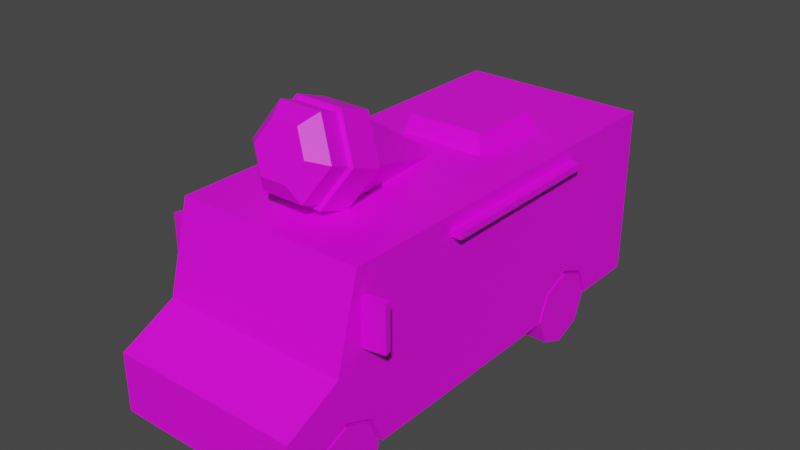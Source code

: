 # Source: Veh_IceCream_Van.blend  (saved by Blender 2.90.8; exported with 4.5.12 LTS)
import bpy
from mathutils import Matrix  # noqa: F401  (used for matrix-valued properties, if any)

bpy.ops.wm.read_factory_settings(use_empty=True)
scene = bpy.context.scene
scene.name = 'Scene'

# ---- collections
col_collection = bpy.data.collections.new('Collection'); scene.collection.children.link(col_collection)

# ---- images (referenced by path relative to the original .blend; pixels are not part of the script)
import os
ASSET_DIR = os.environ.get("B2B_ASSET_DIR", "")  # directory of the original .blend (textures are referenced by path, not embedded)
HERE = os.path.dirname(os.path.abspath(__file__))  # packed textures are extracted next to this script under _unpacked/

def load_image(name, relpath, width, height, colorspace="sRGB"):
    """Load a texture the original file referenced (path relative to the .blend, or extracted next to this script)."""
    p = next((c for c in (os.path.join(HERE, relpath), os.path.join(ASSET_DIR, relpath)) if relpath and os.path.exists(c)), "")
    if p:
        img = bpy.data.images.load(p, check_existing=True)
        img.name = name
    else:  # same state as the original file: an image datablock whose file is absent (Cycles renders it pink)
        img = bpy.data.images.new(name, width, height)
        img.source = "FILE"
        img.filepath = "//" + (relpath or name)
    img.colorspace_settings.name = colorspace
    return img
img_city_vehicles_pallete_png_005 = load_image('city_vehicles_pallete.png.005', 'city_vehicles_pallete.png', 1024, 1024, 'sRGB')

# ---- materials (node trees are filled in below, after node groups)
mat_material_007 = bpy.data.materials.new('Material.007')
mat_material_007.use_transparent_shadow = False

# ---- material node trees
mat_material_007.use_nodes = True; mat_material_007.node_tree.nodes.clear()
_N = mat_material_007.node_tree.nodes; _L = mat_material_007.node_tree.links
n0 = _N.new('ShaderNodeBsdfPrincipled'); n0.name = 'Principled BSDF'; n0.location = (10, 300)
n0.distribution = 'GGX'
n0.subsurface_method = 'BURLEY'
n0.inputs[3].default_value = 1.45
n0.inputs[27].default_value = (0.0, 0.0, 0.0, 1.0)
n0.inputs[28].default_value = 1.0
n1 = _N.new('ShaderNodeOutputMaterial'); n1.name = 'Material Output'; n1.location = (300, 300)
n2 = _N.new('ShaderNodeTexImage'); n2.name = 'Image Texture'; n2.location = (-341, 38)
n2.image = img_city_vehicles_pallete_png_005
n2.interpolation = 'Closest'
_L.new(n0.outputs[0], n1.inputs[0])
_L.new(n2.outputs[0], n0.inputs[0])
n1.is_active_output = True

# ---- world
world_world = bpy.data.worlds.new('World'); scene.world = world_world
world_world.use_nodes = True; world_world.node_tree.nodes.clear()
_N = world_world.node_tree.nodes; _L = world_world.node_tree.links
n0 = _N.new('ShaderNodeOutputWorld'); n0.name = 'World Output'; n0.location = (300, 300)
n1 = _N.new('ShaderNodeBackground'); n1.name = 'Background'; n1.location = (10, 300)
n1.inputs[0].default_value = (0.05088, 0.05088, 0.05088, 1.0)
_L.new(n1.outputs[0], n0.inputs[0])
n0.is_active_output = True
world_world.color = (0.05088, 0.05088, 0.05088)
world_world.use_sun_shadow = False
world_world.sun_shadow_jitter_overblur = 0.0

# ---- meshes
me_plane_005 = bpy.data.meshes.new('Plane.005')
me_plane_005.from_pydata([(0.2163, 0.4583, 0.4045), (0.2163, 0.6371, 0.4785), (0.2163, 0.8159, 0.4045), (0.3569, -1.422, 0.4045), (0.3569, -1.243, 0.4785), (0.3569, -1.065, 0.4045), (0.5735, -1.63, 0.5814), (0.5735, -1.63, 0.2285), (0.5735, 1.292, 1.272), (0.5735, 1.292, 0.2285), (0.5735, -1.065, 0.4045), (0.3569, -0.9918, 0.2285), (0.5735, -1.422, 0.4045), (0.5735, -1.243, 0.4785), (0.5735, -0.9918, 0.2285), (0.3569, -1.495, 0.2285), (0.5735, -1.495, 0.2285), (0.3569, -1.243, 0.2285), (0.3569, -1.295, 0.2285), (0.5735, 0.6371, 0.4785), (0.5735, 0.8159, 0.4045), (0.5735, 0.4583, 0.4045), (0.2163, 0.6371, 0.2285), (0.2163, 0.8888, 0.2285), (0.5735, 0.8888, 0.2285), (0.2163, 0.3854, 0.2285), (0.5735, 0.3854, 0.2285), (0.5472, -1.185, 1.154), (0.5472, -1.287, 0.7766), (0.3174, -1.63, 0.3171), (0.3174, -1.63, 0.4118), (0.3174, -1.63, 0.4558), (0.3174, -1.63, 0.5503), (0.3917, -1.63, 0.5511), (0.3917, -1.63, 0.3171), (0.5156, -1.63, 0.3171), (0.5156, -1.63, 0.5511), (0.4197, -1.63, 0.5205), (0.4197, -1.63, 0.4864), (0.4909, -1.63, 0.4864), (0.4909, -1.63, 0.5205), (0.4104, -1.63, 0.4212), (0.4104, -1.63, 0.3732), (0.4534, -1.63, 0.3463), (0.4977, -1.63, 0.3732), (0.4977, -1.63, 0.4212), (0.4535, -1.63, 0.4505), (0.5735, -0.9599, 0.2285), (0.5735, -0.5841, 0.2285), (0.5735, -0.5841, 1.152), (0.5735, -1.037, 1.152), (0.5735, -1.037, 0.4003), (0.5735, -0.9885, 1.104), (0.5735, -0.9885, 0.7755), (0.5735, -0.6386, 0.7755), (0.5735, -0.6386, 1.104), (0.5735, -1.151, 1.152), (0.5735, -1.252, 0.7767), (0.5735, -1.068, 0.7767), (0.5735, -1.068, 1.152), (0.3723, 1.292, 1.183), (0.3723, 1.292, 0.4128), (0.5735, 1.292, 0.2655), (0.5735, 1.292, 0.3563), (0.3464, 1.292, 0.3563), (0.3464, 1.292, 0.2655), (0.522, 1.292, 0.3563), (0.522, 1.292, 0.2655), (0.06555, -1.63, 0.3068), (0.06555, -1.63, 0.2359), (0.05735, 1.292, 0.7477), (0.05735, 1.292, 0.6866), (0.09777, 1.292, 0.6866), (0.09777, 1.292, 0.7477), (0.07586, 1.292, 0.3696), (0.07586, 1.292, 0.2817), (0.5735, -0.4702, 1.152), (0.5735, 0.6162, 1.152), (0.5735, 0.6162, 0.6056), (0.5735, -0.4702, 0.6056), (0.5735, 0.7594, 1.152), (0.5735, 0.7594, 0.7755), (0.5735, 1.101, 0.7755), (0.5735, 1.101, 1.152), (0.5735, -1.153, 1.272), (0.5735, -1.295, 0.7454), (0.02632, -1.185, 1.154), (0.02632, -1.287, 0.7766), (-0.2725, 0.1765, 1.241), (-0.2388, 0.2102, 1.387), (-0.2725, 0.7214, 1.241), (-0.2388, 0.6877, 1.387), (0.2725, 0.1765, 1.241), (0.2388, 0.2102, 1.387), (0.2725, 0.7214, 1.241), (0.2388, 0.6877, 1.387), (0.6373, -0.4702, 1.152), (0.5735, -0.4702, 1.19), (0.5735, 0.6152, 1.19), (0.6373, -0.4702, 1.19), (0.6373, 0.6152, 1.19), (0.6373, 0.6162, 1.152), (-0.2163, 0.4583, 0.4045), (-0.2163, 0.6371, 0.4785), (-0.2163, 0.8159, 0.4045), (-0.3569, -1.422, 0.4045), (-0.3569, -1.243, 0.4785), (-0.3569, -1.065, 0.4045), (-0.5735, -1.63, 0.5814), (-0.5735, -1.63, 0.2285), (-0.5735, 1.292, 1.272), (-0.5735, 1.292, 0.2285), (0.0, -1.295, 0.7454), (0.0, -1.153, 1.272), (0.0, -1.63, 0.5814), (0.0, -1.63, 0.2285), (0.0, -1.295, 0.2285), (0.0, 1.292, 1.272), (0.0, 1.292, 0.2285), (-0.5735, -1.065, 0.4045), (-0.3569, -0.9918, 0.2285), (-0.5735, -1.422, 0.4045), (-0.5735, -1.243, 0.4785), (-0.5735, -0.9918, 0.2285), (-0.3569, -1.495, 0.2285), (-0.5735, -1.495, 0.2285), (-0.3569, -1.243, 0.2285), (-0.3569, -1.295, 0.2285), (-0.5735, 0.6371, 0.4785), (-0.5735, 0.8159, 0.4045), (-0.5735, 0.4583, 0.4045), (-0.2163, 0.6371, 0.2285), (-0.2163, 0.8888, 0.2285), (-0.5735, 0.8888, 0.2285), (-0.2163, 0.3854, 0.2285), (-0.5735, 0.3854, 0.2285), (-0.5472, -1.185, 1.154), (-0.5472, -1.287, 0.7766), (0.0, -1.63, 0.4118), (0.0, -1.63, 0.3171), (-0.3174, -1.63, 0.3171), (-0.3174, -1.63, 0.4118), (0.0, -1.63, 0.5503), (0.0, -1.63, 0.4558), (-0.3174, -1.63, 0.4558), (-0.3174, -1.63, 0.5503), (-0.3917, -1.63, 0.5511), (-0.3917, -1.63, 0.3171), (-0.5156, -1.63, 0.3171), (-0.5156, -1.63, 0.5511), (-0.4197, -1.63, 0.5205), (-0.4197, -1.63, 0.4864), (-0.4909, -1.63, 0.4864), (-0.4909, -1.63, 0.5205), (-0.4104, -1.63, 0.4212), (-0.4104, -1.63, 0.3732), (-0.4534, -1.63, 0.3463), (-0.4977, -1.63, 0.3732), (-0.4977, -1.63, 0.4212), (-0.4535, -1.63, 0.4505), (-0.5735, -0.9599, 0.2285), (-0.5735, -0.5841, 0.2285), (-0.5735, -0.5841, 1.152), (-0.5735, -1.037, 1.152), (-0.5735, -1.037, 0.4003), (-0.5735, -0.9885, 1.104), (-0.5735, -0.9885, 0.7755), (-0.5735, -0.6386, 0.7755), (-0.5735, -0.6386, 1.104), (-0.5735, -1.151, 1.152), (-0.5735, -1.252, 0.7767), (-0.5735, -1.068, 0.7767), (-0.5735, -1.068, 1.152), (0.0, 1.292, 0.4128), (0.0, 1.292, 1.183), (-0.3723, 1.292, 1.183), (-0.3723, 1.292, 0.4128), (-0.5735, 1.292, 0.2655), (-0.5735, 1.292, 0.3563), (-0.3464, 1.292, 0.3563), (-0.3464, 1.292, 0.2655), (-0.522, 1.292, 0.3563), (-0.522, 1.292, 0.2655), (0.0, -1.63, 0.3068), (0.0, -1.63, 0.2359), (-0.06555, -1.63, 0.3068), (-0.06555, -1.63, 0.2359), (-0.05735, 1.292, 0.7477), (-0.05735, 1.292, 0.6866), (-0.09777, 1.292, 0.6866), (-0.09777, 1.292, 0.7477), (0.0, 1.292, 0.2817), (0.0, 1.292, 0.3696), (-0.07586, 1.292, 0.3696), (-0.07586, 1.292, 0.2817), (-0.5735, -0.4702, 1.152), (-0.5735, 0.6162, 1.152), (-0.5735, 0.6162, 0.6056), (-0.5735, -0.4702, 0.6056), (-0.5735, 0.7594, 1.152), (-0.5735, 0.7594, 0.7755), (-0.5735, 1.101, 0.7755), (-0.5735, 1.101, 1.152), (-0.5735, -1.153, 1.272), (-0.5735, -1.295, 0.7454), (-0.02632, -1.185, 1.154), (-0.02632, -1.287, 0.7766), (0.0, -0.019, 1.276), (-0.1296, -0.7768, 1.777), (-0.03034, -0.001752, 1.325), (-0.1257, -0.5916, 1.705), (-0.06068, -0.019, 1.276), (-0.2514, -0.6631, 1.499), (-0.03034, -0.03625, 1.226), (-0.1257, -0.7345, 1.294), (0.03034, -0.03625, 1.226), (0.1257, -0.7345, 1.294), (0.06068, -0.019, 1.276), (0.2514, -0.6631, 1.499), (0.03034, -0.001752, 1.325), (0.1257, -0.5916, 1.705), (-0.1452, -0.5806, 1.737), (-0.2903, -0.6631, 1.499), (-0.1452, -0.7456, 1.262), (0.1452, -0.7456, 1.262), (0.2903, -0.6631, 1.499), (0.1452, -0.5806, 1.737), (-0.2592, -0.8504, 1.565), (-0.1296, -0.9241, 1.352), (0.1296, -0.9241, 1.352), (0.2592, -0.8504, 1.565), (0.1296, -0.7768, 1.777), (-0.2903, -0.8504, 1.565), (-0.1452, -0.7679, 1.802), (-0.1452, -0.933, 1.327), (0.1452, -0.933, 1.327), (0.2903, -0.8504, 1.565), (0.1452, -0.7679, 1.802), (0.0, -1.042, 1.631), (-0.1296, -0.8891, 1.816), (-0.08125, -0.9957, 1.764), (-0.1625, -1.042, 1.631), (-0.2592, -0.9628, 1.604), (-0.08125, -1.088, 1.498), (-0.1296, -1.036, 1.392), (0.08125, -1.088, 1.498), (0.1296, -1.036, 1.392), (0.1625, -1.042, 1.631), (0.2592, -0.9628, 1.604), (0.08125, -0.9957, 1.764), (0.1296, -0.8891, 1.816), (-0.6373, -0.4702, 1.152), (-0.5735, -0.4702, 1.19), (-0.5735, 0.6152, 1.19), (-0.6373, -0.4702, 1.19), (-0.6373, 0.6152, 1.19), (-0.6373, 0.6162, 1.152), (-0.5886, -1.144, 0.8529), (-0.5886, -1.144, 1.122), (-0.5821, -1.103, 0.8529), (-0.5821, -1.103, 1.122), (-0.7131, -1.124, 0.8529), (-0.7131, -1.124, 1.122), (-0.7066, -1.084, 0.8529), (-0.7066, -1.084, 1.122), (0.5886, -1.144, 0.8529), (0.5886, -1.144, 1.122), (0.5821, -1.103, 0.8529), (0.5821, -1.103, 1.122), (0.7131, -1.124, 0.8529), (0.7131, -1.124, 1.122), (0.7066, -1.084, 0.8529), (0.7066, -1.084, 1.122), (0.5735, -1.037, 0.5814), (0.5735, -0.6192, 0.5814), (0.5735, 1.292, 0.5814), (0.5735, -1.014, 0.5814), (0.5735, -0.5841, 0.5814), (-0.5735, -1.037, 0.5814), (-0.5735, -0.6192, 0.5814), (-0.5735, -1.014, 0.5814), (-0.5735, -0.5841, 0.5814), (-0.5735, 1.292, 0.5814), (0.3723, 1.292, 0.5814), (-0.3723, 1.292, 0.5814), (0.0, 1.292, 0.5814)], [], [(0, 1, 19, 21), (1, 2, 20, 19), (2, 23, 24, 20), (3, 4, 13, 12), (4, 5, 10, 13), (5, 11, 14, 10), (13, 10, 14, 47, 51, 273, 6, 7, 16, 12), (11, 17, 18, 116, 118, 9, 24, 23, 22, 25, 26, 48, 47, 14), (84, 8, 117, 113), (6, 85, 112, 114), (61, 66, 64, 65, 67, 62, 9, 118, 191, 75, 74, 192, 173), (17, 4, 3), (15, 3, 12, 16), (17, 5, 4), (11, 5, 17), (18, 15, 16, 7, 115, 116), (17, 3, 15, 18), (22, 0, 25), (22, 1, 0), (22, 2, 1), (25, 0, 21, 26), (23, 2, 22), (86, 87, 28, 27), (139, 29, 30, 138), (143, 31, 32, 142), (34, 33, 32, 31, 143, 138, 30, 29), (32, 33, 36, 6, 114, 142), (33, 37, 40, 36), (34, 29, 139, 183, 68, 69, 184, 115, 7, 6, 36, 35), (36, 40, 39, 38, 33, 34, 41, 46, 45, 35), (38, 39, 40, 37), (38, 37, 33), (35, 45, 44, 43, 42, 34), (42, 43, 44, 45, 46, 41), (42, 41, 34), (51, 276, 273), (48, 277, 274), (50, 53, 52), (50, 52, 55, 49), (52, 53, 54, 55), (47, 48, 274, 276, 51), (85, 57, 56), (56, 57, 58, 59), (56, 59, 50, 49, 76, 97, 98, 77, 8, 84, 85), (62, 67, 66, 63), (66, 67, 65, 64), (117, 8, 60, 174), (8, 275, 283, 60), (184, 69, 68, 183), (60, 73, 70, 174), (192, 74, 75, 191), (173, 285, 283, 61), (73, 60, 72), (73, 72, 71, 70), (78, 81, 80, 77), (8, 83, 82, 81, 78, 79, 76, 49, 277, 275), (79, 78, 77, 76), (77, 80, 83, 8), (80, 81, 82, 83), (27, 28, 85, 84), (86, 27, 84, 113), (28, 87, 112, 85), (87, 86, 113, 112), (88, 89, 91, 90), (90, 91, 95, 94), (94, 95, 93, 92), (92, 93, 89, 88), (95, 91, 89, 93), (101, 100, 99, 96), (97, 76, 96, 99), (76, 77, 101, 96), (98, 97, 99, 100), (77, 98, 100, 101), (102, 130, 128, 103), (103, 128, 129, 104), (104, 129, 133, 132), (105, 121, 122, 106), (106, 122, 119, 107), (107, 119, 123, 120), (122, 121, 125, 109, 108, 278, 164, 160, 123, 119), (120, 123, 160, 161, 135, 134, 131, 132, 133, 111, 118, 116, 127, 126), (203, 113, 117, 110), (108, 114, 112, 204), (176, 173, 192, 193, 194, 191, 118, 111, 177, 182, 180, 179, 181), (126, 105, 106), (124, 125, 121, 105), (126, 106, 107), (120, 126, 107), (127, 116, 115, 109, 125, 124), (126, 127, 124, 105), (131, 134, 102), (131, 102, 103), (131, 103, 104), (134, 135, 130, 102), (132, 131, 104), (205, 136, 137, 206), (139, 138, 141, 140), (143, 142, 145, 144), (147, 140, 141, 138, 143, 144, 145, 146), (145, 142, 114, 108, 149, 146), (146, 149, 153, 150), (147, 148, 149, 108, 109, 115, 184, 186, 185, 183, 139, 140), (149, 148, 158, 159, 154, 147, 146, 151, 152, 153), (151, 150, 153, 152), (151, 146, 150), (148, 147, 155, 156, 157, 158), (155, 154, 159, 158, 157, 156), (155, 147, 154), (164, 278, 280), (161, 279, 281), (163, 165, 166), (163, 162, 168, 165), (165, 168, 167, 166), (160, 164, 280, 279, 161), (204, 169, 170), (169, 172, 171, 170), (169, 204, 203, 110, 196, 253, 252, 195, 162, 163, 172), (177, 178, 181, 182), (181, 179, 180, 182), (117, 174, 175, 110), (110, 175, 284, 282), (184, 183, 185, 186), (175, 174, 187, 190), (192, 191, 194, 193), (173, 176, 284, 285), (190, 189, 175), (190, 187, 188, 189), (197, 196, 199, 200), (110, 282, 281, 162, 195, 198, 197, 200, 201, 202), (198, 195, 196, 197), (196, 110, 202, 199), (199, 202, 201, 200), (136, 203, 204, 137), (205, 113, 203, 136), (137, 204, 112, 206), (206, 112, 113, 205), (207, 211, 209), (210, 221, 226, 220), (209, 211, 212, 210), (207, 213, 211), (214, 223, 222, 212), (211, 213, 214, 212), (207, 215, 213), (220, 226, 225, 218), (213, 215, 216, 214), (207, 217, 215), (218, 225, 224, 216), (215, 217, 218, 216), (207, 219, 217), (216, 224, 223, 214), (217, 219, 220, 218), (207, 209, 219), (212, 222, 221, 210), (219, 209, 210, 220), (226, 237, 236, 225), (221, 233, 237, 226), (222, 232, 233, 221), (223, 234, 232, 222), (224, 235, 234, 223), (225, 236, 235, 224), (238, 241, 243), (238, 245, 247), (238, 240, 241), (238, 249, 240), (238, 243, 245), (238, 247, 249), (208, 233, 232, 227), (227, 232, 234, 228), (228, 234, 235, 229), (229, 235, 236, 230), (230, 236, 237, 231), (231, 237, 233, 208), (228, 244, 242, 227), (229, 246, 244, 228), (230, 248, 246, 229), (231, 250, 248, 230), (208, 239, 250, 231), (242, 241, 240, 239), (244, 243, 241, 242), (246, 245, 243, 244), (248, 247, 245, 246), (250, 249, 247, 248), (239, 240, 249, 250), (227, 242, 239, 208), (256, 251, 254, 255), (252, 254, 251, 195), (195, 251, 256, 196), (253, 255, 254, 252), (196, 256, 255, 253), (257, 259, 260, 258), (259, 263, 264, 260), (263, 261, 262, 264), (261, 257, 258, 262), (259, 257, 261, 263), (264, 262, 258, 260), (265, 266, 268, 267), (267, 268, 272, 271), (271, 272, 270, 269), (269, 270, 266, 265), (267, 271, 269, 265), (272, 268, 266, 270), (275, 277, 48, 26, 21, 19, 20, 24, 9, 62, 63), (274, 277, 49, 55, 54), (6, 273, 50, 59, 58, 57, 85), (276, 274, 54, 53), (273, 276, 53, 50), (279, 280, 166, 167), (280, 278, 163, 166), (281, 282, 178, 177, 111, 133, 129, 128, 130, 135, 161), (281, 279, 167, 168, 162), (278, 108, 204, 170, 171, 172, 163), (282, 284, 176, 181, 178), (283, 285, 174, 70, 71, 72, 60), (285, 284, 175, 189, 188, 187, 174), (283, 275, 63, 66, 61)])
_uv = me_plane_005.uv_layers.new(name='UVMap')
_uv.uv.foreach_set('vector', [0.223, 0.01366, 0.223, 0.01312, 0.2241, 0.01312, 0.2241, 0.01366, 0.223, 0.01312, 0.223, 0.01257, 0.2241, 0.01257, 0.2241, 0.01312, 0.2102, 0.02448, 0.2097, 0.02448, 0.2097, 0.02339, 0.2102, 0.02339, 0.2191, 0.02074, 0.2191, 0.02128, 0.2184, 0.02128, 0.2184, 0.02074, 0.2191, 0.02128, 0.2191, 0.02183, 0.2184, 0.02183, 0.2184, 0.02128, 0.2109, 0.02428, 0.2114, 0.02428, 0.2114, 0.02494, 0.2109, 0.02494, 0.2207, 0.7237, 0.2212, 0.7249, 0.2224, 0.7254, 0.2224, 0.7256, 0.2213, 0.7251, 0.2201, 0.7251, 0.2201, 0.7211, 0.2224, 0.7211, 0.2224, 0.722, 0.2212, 0.7225, 0.2222, 0.05385, 0.2222, 0.05652, 0.2222, 0.05707, 0.2184, 0.05707, 0.2184, 0.02963, 0.2244, 0.02963, 0.2244, 0.03391, 0.2207, 0.03391, 0.2207, 0.03658, 0.2207, 0.03925, 0.2244, 0.03925, 0.2244, 0.04953, 0.2244, 0.05352, 0.2244, 0.05385, 0.9235, 0.3349, 0.9235, 0.3436, 0.9214, 0.3436, 0.9214, 0.3349, 0.9181, 0.3494, 0.917, 0.3494, 0.917, 0.3474, 0.9181, 0.3474, 0.209, 0.7471, 0.2086, 0.7481, 0.2086, 0.7469, 0.208, 0.7469, 0.208, 0.7481, 0.208, 0.7484, 0.2078, 0.7484, 0.2078, 0.7446, 0.2081, 0.7446, 0.2081, 0.7451, 0.2087, 0.7451, 0.2087, 0.7446, 0.209, 0.7446, 0.213, 0.02287, 0.2122, 0.02287, 0.2125, 0.02233, 0.2102, 0.02418, 0.2107, 0.02418, 0.2107, 0.02484, 0.2102, 0.02484, 0.213, 0.02287, 0.2125, 0.02342, 0.2122, 0.02287, 0.213, 0.02364, 0.2125, 0.02342, 0.213, 0.02287, 0.2222, 0.05707, 0.2222, 0.05919, 0.2244, 0.05919, 0.2244, 0.06062, 0.2184, 0.06062, 0.2184, 0.05707, 0.213, 0.02287, 0.2125, 0.02233, 0.213, 0.0221, 0.213, 0.02271, 0.2237, 0.01443, 0.2232, 0.01388, 0.2237, 0.01366, 0.2237, 0.01443, 0.223, 0.01443, 0.2232, 0.01388, 0.2237, 0.01443, 0.2232, 0.01497, 0.223, 0.01443, 0.223, 0.02435, 0.2224, 0.02435, 0.2224, 0.02326, 0.223, 0.02326, 0.2237, 0.0152, 0.2232, 0.01497, 0.2237, 0.01443, 0.1264, 0.04917, 0.1232, 0.04917, 0.1232, 0.04468, 0.1264, 0.04468, 0.1144, 0.03482, 0.1144, 0.04013, 0.1128, 0.04013, 0.1128, 0.03482, 0.1121, 0.03482, 0.1121, 0.04013, 0.1105, 0.04013, 0.1105, 0.03482, 0.2242, 0.7472, 0.2226, 0.7472, 0.2226, 0.7467, 0.2233, 0.7467, 0.2233, 0.7446, 0.2235, 0.7446, 0.2235, 0.7467, 0.2242, 0.7467, 0.2226, 0.7467, 0.2226, 0.7472, 0.2226, 0.748, 0.2224, 0.7484, 0.2224, 0.7446, 0.2226, 0.7446, 0.2143, 0.745, 0.2156, 0.7462, 0.2156, 0.7491, 0.2143, 0.7501, 0.2242, 0.7472, 0.2242, 0.7467, 0.2242, 0.7446, 0.2242, 0.7446, 0.2242, 0.745, 0.2247, 0.745, 0.2247, 0.7446, 0.2248, 0.7446, 0.2248, 0.7484, 0.2224, 0.7484, 0.2226, 0.748, 0.2242, 0.748, 0.2143, 0.7501, 0.2156, 0.7491, 0.217, 0.7491, 0.217, 0.7462, 0.2143, 0.745, 0.2239, 0.745, 0.2196, 0.7458, 0.2184, 0.7476, 0.2196, 0.7494, 0.2239, 0.7501, 0.8887, 0.5952, 0.8887, 0.5973, 0.8877, 0.5973, 0.8877, 0.5952, 0.217, 0.7462, 0.2156, 0.7462, 0.2143, 0.745, 0.2239, 0.7501, 0.2196, 0.7494, 0.2216, 0.7494, 0.2227, 0.7475, 0.2216, 0.7458, 0.2239, 0.745, 0.9765, 0.5068, 0.9776, 0.5086, 0.9765, 0.5104, 0.9746, 0.5104, 0.9734, 0.5086, 0.9746, 0.5068, 0.2216, 0.7458, 0.2196, 0.7458, 0.2239, 0.745, 0.2216, 0.7151, 0.209, 0.7167, 0.209, 0.7151, 0.2224, 0.7281, 0.2201, 0.7281, 0.2201, 0.7279, 0.9124, 0.3371, 0.9138, 0.3372, 0.9126, 0.3372, 0.9124, 0.3371, 0.9126, 0.3372, 0.9126, 0.3385, 0.9124, 0.3387, 0.1064, 0.02891, 0.1092, 0.02891, 0.1092, 0.03192, 0.1064, 0.03192, 0.2224, 0.7256, 0.2224, 0.7281, 0.2201, 0.7279, 0.2201, 0.7252, 0.2213, 0.7251, 0.9139, 0.3361, 0.9138, 0.3363, 0.9124, 0.3366, 0.106, 0.02751, 0.1092, 0.02664, 0.1092, 0.02822, 0.106, 0.02822, 0.9124, 0.3366, 0.9124, 0.3369, 0.9124, 0.3371, 0.9124, 0.3387, 0.9124, 0.3391, 0.9123, 0.3391, 0.9123, 0.3429, 0.9124, 0.3429, 0.912, 0.3453, 0.912, 0.3366, 0.9139, 0.3361, 0.9109, 0.5877, 0.9109, 0.5864, 0.9131, 0.5864, 0.9131, 0.5877, 0.8828, 0.5898, 0.8798, 0.5898, 0.8798, 0.5841, 0.8828, 0.5841, 0.9116, 0.3474, 0.9116, 0.3494, 0.9113, 0.3487, 0.9113, 0.3474, 0.9116, 0.3494, 0.9092, 0.3494, 0.9092, 0.3487, 0.9113, 0.3487, 0.5258, 0.04638, 0.5258, 0.04668, 0.5255, 0.04668, 0.5255, 0.04638, 0.8914, 0.1313, 0.8811, 0.1248, 0.8811, 0.1238, 0.8914, 0.1224, 0.5147, 0.04637, 0.5147, 0.04673, 0.5143, 0.04673, 0.5143, 0.04637, 0.2127, 0.7192, 0.2167, 0.7192, 0.2167, 0.7281, 0.2127, 0.7281, 0.8811, 0.1248, 0.8914, 0.1313, 0.8796, 0.1248, 0.7813, 0.1287, 0.776, 0.1287, 0.776, 0.1251, 0.7813, 0.1251, 0.9144, 0.3429, 0.9138, 0.3434, 0.9124, 0.3434, 0.9124, 0.3429, 0.912, 0.3453, 0.9124, 0.3446, 0.9138, 0.3446, 0.9138, 0.3434, 0.9144, 0.3429, 0.9144, 0.3391, 0.9124, 0.3391, 0.9124, 0.3387, 0.9145, 0.3387, 0.9145, 0.3453, 0.1107, 0.03337, 0.1107, 0.04274, 0.106, 0.04274, 0.106, 0.03337, 0.9124, 0.3429, 0.9124, 0.3434, 0.9124, 0.3446, 0.912, 0.3453, 0.106, 0.04397, 0.1092, 0.04397, 0.1092, 0.04692, 0.106, 0.04692, 0.9209, 0.3437, 0.9195, 0.3437, 0.9194, 0.3436, 0.9213, 0.3436, 0.9209, 0.3456, 0.9209, 0.3437, 0.9213, 0.3436, 0.9213, 0.3457, 0.9195, 0.3437, 0.9195, 0.3456, 0.9194, 0.3457, 0.9194, 0.3436, 0.9195, 0.3456, 0.9209, 0.3456, 0.9213, 0.3457, 0.9194, 0.3457, 0.8792, 0.1249, 0.8797, 0.125, 0.8797, 0.1267, 0.8792, 0.1268, 0.8889, 0.1224, 0.8884, 0.1223, 0.8884, 0.1206, 0.8889, 0.1205, 0.8888, 0.1123, 0.8883, 0.1122, 0.8883, 0.1105, 0.8888, 0.1104, 0.8792, 0.1206, 0.8797, 0.1207, 0.8797, 0.1224, 0.8792, 0.1225, 0.8853, 0.1226, 0.8853, 0.121, 0.887, 0.121, 0.887, 0.1226, 0.9118, 0.3492, 0.9116, 0.3492, 0.9116, 0.3453, 0.9118, 0.3453, 0.9214, 0.3474, 0.9216, 0.3474, 0.9216, 0.3476, 0.9214, 0.3476, 0.9193, 0.3453, 0.9193, 0.3492, 0.919, 0.3492, 0.919, 0.3453, 0.9252, 0.3433, 0.9252, 0.3472, 0.925, 0.3472, 0.925, 0.3433, 0.9217, 0.3474, 0.9218, 0.3474, 0.9218, 0.3476, 0.9217, 0.3476, 0.223, 0.01148, 0.2241, 0.01148, 0.2241, 0.01202, 0.223, 0.01202, 0.223, 0.01202, 0.2241, 0.01202, 0.2241, 0.01257, 0.223, 0.01257, 0.2237, 0.02326, 0.2237, 0.02435, 0.2232, 0.02435, 0.2232, 0.02326, 0.2212, 0.02326, 0.2218, 0.02326, 0.2218, 0.0238, 0.2212, 0.0238, 0.2212, 0.0238, 0.2218, 0.0238, 0.2218, 0.02435, 0.2212, 0.02435, 0.2243, 0.0164, 0.2243, 0.01706, 0.2237, 0.01706, 0.2237, 0.0164, 0.2241, 0.7237, 0.2236, 0.7225, 0.2224, 0.722, 0.2224, 0.7211, 0.2248, 0.7211, 0.2248, 0.7251, 0.2236, 0.7251, 0.2224, 0.7256, 0.2224, 0.7254, 0.2236, 0.7249, 0.2146, 0.05385, 0.2123, 0.05385, 0.2123, 0.05352, 0.2123, 0.04953, 0.2123, 0.03925, 0.2161, 0.03925, 0.2161, 0.03658, 0.2161, 0.03391, 0.2123, 0.03391, 0.2123, 0.02963, 0.2184, 0.02963, 0.2184, 0.05707, 0.2146, 0.05707, 0.2146, 0.05652, 0.9194, 0.3349, 0.9214, 0.3349, 0.9214, 0.3436, 0.9194, 0.3436, 0.9181, 0.3453, 0.9181, 0.3474, 0.917, 0.3474, 0.917, 0.3453, 0.209, 0.7421, 0.209, 0.7446, 0.2087, 0.7446, 0.2087, 0.744, 0.2081, 0.744, 0.2081, 0.7446, 0.2078, 0.7446, 0.2078, 0.7407, 0.208, 0.7407, 0.208, 0.7411, 0.208, 0.7422, 0.2086, 0.7422, 0.2086, 0.7411, 0.2237, 0.01596, 0.2232, 0.01651, 0.223, 0.01596, 0.2241, 0.01366, 0.2241, 0.013, 0.2246, 0.013, 0.2246, 0.01366, 0.2237, 0.01596, 0.223, 0.01596, 0.2232, 0.01542, 0.2237, 0.0152, 0.2237, 0.01596, 0.2232, 0.01542, 0.2146, 0.05707, 0.2184, 0.05707, 0.2184, 0.06062, 0.2123, 0.06062, 0.2123, 0.05919, 0.2146, 0.05919, 0.2237, 0.01596, 0.2237, 0.01612, 0.2237, 0.01673, 0.2232, 0.01651, 0.2245, 0.02117, 0.2245, 0.02193, 0.2239, 0.02171, 0.2245, 0.02117, 0.2239, 0.02171, 0.2237, 0.02117, 0.2245, 0.02117, 0.2237, 0.02117, 0.2239, 0.02062, 0.2224, 0.02326, 0.2224, 0.02435, 0.2218, 0.02435, 0.2218, 0.02326, 0.2245, 0.0204, 0.2245, 0.02117, 0.2239, 0.02062, 0.1264, 0.04962, 0.1264, 0.05411, 0.1232, 0.05411, 0.1232, 0.04962, 0.1144, 0.03482, 0.1128, 0.03482, 0.1128, 0.02952, 0.1144, 0.02952, 0.1121, 0.03482, 0.1105, 0.03482, 0.1105, 0.02952, 0.1121, 0.02952, 0.2242, 0.7419, 0.2242, 0.7424, 0.2235, 0.7424, 0.2235, 0.7446, 0.2233, 0.7446, 0.2233, 0.7424, 0.2226, 0.7424, 0.2226, 0.7419, 0.2226, 0.7424, 0.2226, 0.7446, 0.2224, 0.7446, 0.2224, 0.7407, 0.2226, 0.7411, 0.2226, 0.7419, 0.2143, 0.7128, 0.2143, 0.7077, 0.2156, 0.7088, 0.2156, 0.7117, 0.2242, 0.7419, 0.2242, 0.7411, 0.2226, 0.7411, 0.2224, 0.7407, 0.2248, 0.7407, 0.2248, 0.7446, 0.2247, 0.7446, 0.2247, 0.7441, 0.2242, 0.7441, 0.2242, 0.7446, 0.2242, 0.7446, 0.2242, 0.7424, 0.2143, 0.7077, 0.2239, 0.7077, 0.2196, 0.7085, 0.2184, 0.7103, 0.2196, 0.7121, 0.2239, 0.7128, 0.2143, 0.7128, 0.217, 0.7117, 0.217, 0.7088, 0.2156, 0.7088, 0.8887, 0.5698, 0.8877, 0.5698, 0.8877, 0.5677, 0.8887, 0.5677, 0.217, 0.7117, 0.2143, 0.7128, 0.2156, 0.7117, 0.2239, 0.7077, 0.2239, 0.7128, 0.2216, 0.7121, 0.2227, 0.7103, 0.2216, 0.7085, 0.2196, 0.7085, 0.9765, 0.4736, 0.9746, 0.4736, 0.9734, 0.4719, 0.9746, 0.4701, 0.9765, 0.4701, 0.9776, 0.4719, 0.2216, 0.7121, 0.2239, 0.7128, 0.2196, 0.7121, 0.2236, 0.7251, 0.2248, 0.7251, 0.2248, 0.7252, 0.2224, 0.7281, 0.2248, 0.7279, 0.2248, 0.7281, 0.919, 0.3371, 0.9188, 0.3372, 0.9176, 0.3372, 0.919, 0.3371, 0.919, 0.3387, 0.9188, 0.3385, 0.9188, 0.3372, 0.1214, 0.02891, 0.1214, 0.03192, 0.1186, 0.03192, 0.1186, 0.02891, 0.2224, 0.7256, 0.2236, 0.7251, 0.2248, 0.7252, 0.2248, 0.7279, 0.2224, 0.7281, 0.9175, 0.3361, 0.919, 0.3366, 0.9176, 0.3363, 0.1218, 0.02751, 0.1218, 0.02822, 0.1186, 0.02822, 0.1186, 0.02664, 0.919, 0.3366, 0.9175, 0.3361, 0.9194, 0.3366, 0.9194, 0.3453, 0.919, 0.3429, 0.9191, 0.3429, 0.9191, 0.3391, 0.919, 0.3391, 0.919, 0.3387, 0.919, 0.3371, 0.919, 0.3369, 0.9109, 0.5598, 0.9131, 0.5598, 0.9131, 0.561, 0.9109, 0.561, 0.8828, 0.5557, 0.8828, 0.5614, 0.8798, 0.5614, 0.8798, 0.5557, 0.9116, 0.3474, 0.9113, 0.3474, 0.9113, 0.346, 0.9116, 0.3453, 0.9116, 0.3453, 0.9113, 0.346, 0.9092, 0.346, 0.9092, 0.3453, 0.5258, 0.04638, 0.5255, 0.04638, 0.5255, 0.04607, 0.5258, 0.04607, 0.8914, 0.1135, 0.8914, 0.1224, 0.8811, 0.121, 0.8811, 0.1201, 0.5147, 0.04637, 0.5143, 0.04637, 0.5143, 0.04602, 0.5147, 0.04602, 0.2127, 0.7192, 0.2127, 0.7103, 0.2167, 0.7103, 0.2167, 0.7192, 0.8811, 0.1201, 0.8796, 0.1201, 0.8914, 0.1135, 0.7813, 0.1115, 0.7813, 0.1151, 0.776, 0.1151, 0.776, 0.1115, 0.917, 0.3429, 0.919, 0.3429, 0.919, 0.3434, 0.9176, 0.3434, 0.9194, 0.3453, 0.917, 0.3453, 0.917, 0.3387, 0.919, 0.3387, 0.919, 0.3391, 0.917, 0.3391, 0.917, 0.3429, 0.9176, 0.3434, 0.9176, 0.3446, 0.919, 0.3446, 0.1172, 0.03337, 0.1218, 0.03337, 0.1218, 0.04274, 0.1172, 0.04274, 0.919, 0.3429, 0.9194, 0.3453, 0.919, 0.3446, 0.919, 0.3434, 0.1218, 0.04397, 0.1218, 0.04692, 0.1186, 0.04692, 0.1186, 0.04397, 0.9209, 0.3476, 0.9213, 0.3477, 0.9194, 0.3477, 0.9195, 0.3476, 0.9209, 0.3458, 0.9213, 0.3457, 0.9213, 0.3477, 0.9209, 0.3476, 0.9195, 0.3476, 0.9194, 0.3477, 0.9194, 0.3457, 0.9195, 0.3458, 0.9195, 0.3458, 0.9194, 0.3457, 0.9213, 0.3457, 0.9209, 0.3458, 0.8191, 0.4115, 0.8191, 0.4117, 0.819, 0.4116, 0.8164, 0.4129, 0.8163, 0.413, 0.8163, 0.4121, 0.8164, 0.4122, 0.8172, 0.4117, 0.8171, 0.4117, 0.8171, 0.4097, 0.8177, 0.4097, 0.8191, 0.4115, 0.8193, 0.4116, 0.8191, 0.4117, 0.8176, 0.4129, 0.8177, 0.413, 0.817, 0.4134, 0.817, 0.4133, 0.8171, 0.4117, 0.8169, 0.4117, 0.8164, 0.4097, 0.8171, 0.4097, 0.4106, 0.7033, 0.4207, 0.6973, 0.4207, 0.7094, 0.8164, 0.4122, 0.8163, 0.4121, 0.817, 0.4117, 0.817, 0.4118, 0.8219, 0.4118, 0.8218, 0.4118, 0.8215, 0.4097, 0.8222, 0.4097, 0.8191, 0.4115, 0.8191, 0.4113, 0.8193, 0.4114, 0.817, 0.4118, 0.817, 0.4117, 0.8177, 0.4121, 0.8176, 0.4122, 0.8185, 0.4117, 0.8183, 0.4117, 0.8183, 0.4097, 0.819, 0.4097, 0.8191, 0.4115, 0.819, 0.4114, 0.8191, 0.4113, 0.8176, 0.4122, 0.8177, 0.4121, 0.8177, 0.413, 0.8176, 0.4129, 0.8183, 0.4117, 0.8182, 0.4117, 0.8177, 0.4097, 0.8183, 0.4097, 0.8191, 0.4115, 0.819, 0.4116, 0.819, 0.4114, 0.817, 0.4133, 0.817, 0.4134, 0.8163, 0.413, 0.8164, 0.4129, 0.8262, 0.4011, 0.8263, 0.4011, 0.8266, 0.4029, 0.8259, 0.4029, 0.8272, 0.4144, 0.8266, 0.4144, 0.8266, 0.4137, 0.8272, 0.4137, 0.8148, 0.4143, 0.8153, 0.4143, 0.8153, 0.4151, 0.8148, 0.4151, 0.8225, 0.4138, 0.8219, 0.4138, 0.8219, 0.4131, 0.8225, 0.4131, 0.8225, 0.4145, 0.8219, 0.4145, 0.8219, 0.4138, 0.8225, 0.4138, 0.8142, 0.4143, 0.8148, 0.4143, 0.8148, 0.4151, 0.8142, 0.4151, 0.8272, 0.4137, 0.8266, 0.4137, 0.8266, 0.4129, 0.8272, 0.4129, 0.1569, 0.955, 0.1573, 0.9555, 0.1567, 0.9556, 0.1569, 0.955, 0.1563, 0.9551, 0.1565, 0.9545, 0.1569, 0.955, 0.1575, 0.9549, 0.1573, 0.9555, 0.1569, 0.955, 0.1571, 0.9544, 0.1575, 0.9549, 0.1569, 0.955, 0.1567, 0.9556, 0.1563, 0.9551, 0.1569, 0.955, 0.1565, 0.9545, 0.1571, 0.9544, 0.8242, 0.4088, 0.8241, 0.4087, 0.8248, 0.4083, 0.8248, 0.4084, 0.8248, 0.4084, 0.8248, 0.4083, 0.8255, 0.4087, 0.8254, 0.4088, 0.8254, 0.4088, 0.8255, 0.4087, 0.8255, 0.4096, 0.8254, 0.4095, 0.8254, 0.4095, 0.8255, 0.4096, 0.8248, 0.41, 0.8248, 0.4099, 0.8248, 0.4099, 0.8248, 0.41, 0.8241, 0.4096, 0.8242, 0.4095, 0.8242, 0.4095, 0.8241, 0.4096, 0.8241, 0.4087, 0.8242, 0.4088, 0.1599, 0.9471, 0.1595, 0.9471, 0.1595, 0.9463, 0.1599, 0.9463, 0.1558, 0.9574, 0.1554, 0.9574, 0.1554, 0.9564, 0.1558, 0.9564, 0.1599, 0.948, 0.1595, 0.948, 0.1595, 0.9471, 0.1599, 0.9471, 0.1599, 0.9489, 0.1595, 0.9489, 0.1595, 0.948, 0.1599, 0.948, 0.1419, 0.9578, 0.1424, 0.9578, 0.1424, 0.9588, 0.1419, 0.9588, 0.1595, 0.9463, 0.1592, 0.9463, 0.1592, 0.9457, 0.1595, 0.9454, 0.1565, 0.956, 0.1567, 0.9556, 0.1573, 0.9555, 0.1575, 0.9558, 0.1559, 0.9552, 0.1563, 0.9551, 0.1567, 0.9556, 0.1565, 0.956, 0.1562, 0.9543, 0.1565, 0.9545, 0.1563, 0.9551, 0.1559, 0.9552, 0.1595, 0.9489, 0.1592, 0.9486, 0.1592, 0.948, 0.1595, 0.948, 0.1424, 0.9578, 0.1428, 0.958, 0.1428, 0.9586, 0.1424, 0.9588, 0.1599, 0.9463, 0.1595, 0.9463, 0.1595, 0.9454, 0.1599, 0.9454, 0.9194, 0.3453, 0.9194, 0.3492, 0.9193, 0.3492, 0.9193, 0.3453, 0.9213, 0.3476, 0.9213, 0.3474, 0.9214, 0.3474, 0.9214, 0.3476, 0.9249, 0.3349, 0.9251, 0.3349, 0.9251, 0.3388, 0.9249, 0.3388, 0.9251, 0.3349, 0.9253, 0.3349, 0.9253, 0.3388, 0.9251, 0.3388, 0.9216, 0.3476, 0.9216, 0.3474, 0.9217, 0.3474, 0.9217, 0.3476, 0.1418, 0.0537, 0.1416, 0.0537, 0.1416, 0.05514, 0.1418, 0.05514, 0.9401, 0.5093, 0.9395, 0.5093, 0.9395, 0.5108, 0.9401, 0.5108, 0.1474, 0.05735, 0.1472, 0.05735, 0.1472, 0.05879, 0.1474, 0.05879, 0.1616, 0.05061, 0.1622, 0.05062, 0.1622, 0.04919, 0.1616, 0.04918, 0.1416, 0.05725, 0.1418, 0.05725, 0.1418, 0.05657, 0.1416, 0.05657, 0.1587, 0.05341, 0.1585, 0.05341, 0.1585, 0.05408, 0.1587, 0.05408, 0.1474, 0.05879, 0.1474, 0.06022, 0.1472, 0.06022, 0.1472, 0.05879, 0.9587, 0.4847, 0.9587, 0.4862, 0.958, 0.4862, 0.958, 0.4848, 0.1418, 0.05514, 0.1418, 0.05657, 0.1416, 0.05657, 0.1416, 0.05514, 0.1607, 0.05259, 0.1607, 0.05116, 0.1614, 0.05117, 0.1614, 0.0526, 0.1587, 0.05651, 0.1587, 0.05718, 0.1584, 0.05718, 0.1584, 0.05651, 0.1474, 0.05662, 0.1474, 0.05729, 0.1471, 0.05729, 0.1471, 0.05662, 0.2201, 0.7407, 0.2201, 0.7281, 0.2224, 0.7281, 0.2224, 0.7346, 0.2212, 0.7351, 0.2207, 0.7363, 0.2212, 0.7375, 0.2224, 0.738, 0.2224, 0.7407, 0.2222, 0.7407, 0.2216, 0.7407, 0.9145, 0.3385, 0.9145, 0.3387, 0.9124, 0.3387, 0.9126, 0.3385, 0.9138, 0.3385, 0.9145, 0.3349, 0.9145, 0.3371, 0.9124, 0.3371, 0.9124, 0.3369, 0.9138, 0.3369, 0.9138, 0.3363, 0.9139, 0.3361, 0.9145, 0.3371, 0.9145, 0.3385, 0.9138, 0.3385, 0.9138, 0.3372, 0.9145, 0.3371, 0.9145, 0.3371, 0.9138, 0.3372, 0.9124, 0.3371, 0.917, 0.3385, 0.917, 0.3371, 0.9176, 0.3372, 0.9176, 0.3385, 0.917, 0.3371, 0.917, 0.3371, 0.919, 0.3371, 0.9176, 0.3372, 0.2248, 0.7281, 0.2248, 0.7407, 0.2233, 0.7407, 0.2227, 0.7407, 0.2224, 0.7407, 0.2224, 0.738, 0.2236, 0.7375, 0.2241, 0.7363, 0.2236, 0.7351, 0.2224, 0.7346, 0.2224, 0.7281, 0.917, 0.3387, 0.917, 0.3385, 0.9176, 0.3385, 0.9188, 0.3385, 0.919, 0.3387, 0.917, 0.3371, 0.917, 0.3349, 0.9175, 0.3361, 0.9176, 0.3363, 0.9176, 0.3369, 0.919, 0.3369, 0.919, 0.3371, 0.2101, 0.7407, 0.2101, 0.7421, 0.209, 0.7421, 0.2086, 0.7411, 0.2086, 0.7407, 0.8771, 0.1313, 0.8771, 0.1224, 0.8914, 0.1224, 0.8811, 0.1238, 0.8796, 0.1238, 0.8796, 0.1248, 0.8914, 0.1313, 0.8771, 0.1224, 0.8771, 0.1135, 0.8914, 0.1135, 0.8796, 0.1201, 0.8796, 0.121, 0.8811, 0.121, 0.8914, 0.1224, 0.2101, 0.7471, 0.2101, 0.7484, 0.2086, 0.7484, 0.2086, 0.7481, 0.209, 0.7471])
me_plane_005.materials.append(mat_material_007)
me_plane_005.use_remesh_fix_poles = True
me_plane_005.use_remesh_preserve_attributes = False
me_plane_005.use_mirror_vertex_groups = False
me_plane_005.update()
me_plane_028 = bpy.data.meshes.new('Plane.028')
me_plane_028.from_pydata([(0.4098, -1.243, 0.2285), (0.5735, -1.243, 0.2285), (0.4098, -1.016, 0.2285), (0.5735, -1.016, 0.2285), (0.4098, -1.082, 0.06735), (0.5735, -1.082, 0.06735), (0.4098, -1.243, 0.0005925), (0.5735, -1.243, 0.0005925), (0.4098, -1.405, 0.06735), (0.5735, -1.405, 0.06735), (0.4098, -1.471, 0.2285), (0.5735, -1.471, 0.2285), (0.4098, -1.405, 0.3897), (0.5735, -1.405, 0.3897), (0.4098, -1.243, 0.4564), (0.5735, -1.243, 0.4564), (0.4098, -1.082, 0.3897), (0.5735, -1.082, 0.3897), (0.5735, -1.147, 0.1316), (0.5735, -1.106, 0.2285), (0.5735, -1.243, 0.09152), (0.5735, -1.34, 0.1316), (0.5735, -1.38, 0.2285), (0.5735, -1.34, 0.3254), (0.5735, -1.243, 0.3655), (0.5735, -1.147, 0.3254)], [], [(0, 2, 4), (1, 18, 19), (2, 3, 5, 4), (0, 4, 6), (1, 20, 18), (4, 5, 7, 6), (0, 6, 8), (1, 21, 20), (6, 7, 9, 8), (0, 8, 10), (1, 22, 21), (8, 9, 11, 10), (0, 10, 12), (1, 23, 22), (10, 11, 13, 12), (0, 12, 14), (1, 24, 23), (12, 13, 15, 14), (0, 14, 16), (1, 25, 24), (14, 15, 17, 16), (0, 16, 2), (1, 19, 25), (16, 17, 3, 2), (19, 18, 5, 3), (18, 20, 7, 5), (20, 21, 9, 7), (21, 22, 11, 9), (22, 23, 13, 11), (23, 24, 15, 13), (24, 25, 17, 15), (25, 19, 3, 17)])
_uv = me_plane_028.uv_layers.new(name='UVMap')
_uv.uv.foreach_set('vector', [0.121, 0.05802, 0.1212, 0.05752, 0.1215, 0.05781, 0.2411, 0.04933, 0.2408, 0.0492, 0.241, 0.04903, 0.1156, 0.06058, 0.1152, 0.06058, 0.1152, 0.06018, 0.1156, 0.06018, 0.121, 0.05802, 0.1215, 0.05781, 0.1215, 0.05823, 0.2411, 0.04933, 0.2408, 0.04946, 0.2408, 0.0492, 0.1146, 0.05988, 0.115, 0.05988, 0.115, 0.06026, 0.1146, 0.06026, 0.121, 0.05802, 0.1215, 0.05823, 0.1212, 0.05853, 0.2411, 0.04933, 0.241, 0.04964, 0.2408, 0.04946, 0.1146, 0.06026, 0.115, 0.06026, 0.115, 0.06066, 0.1146, 0.06066, 0.121, 0.05802, 0.1212, 0.05853, 0.1208, 0.05853, 0.2411, 0.04933, 0.2412, 0.04964, 0.241, 0.04964, 0.1181, 0.06066, 0.1177, 0.06066, 0.1177, 0.06028, 0.1181, 0.06028, 0.121, 0.05802, 0.1208, 0.05853, 0.1205, 0.05823, 0.2411, 0.04933, 0.2414, 0.04946, 0.2412, 0.04964, 0.1181, 0.06028, 0.1177, 0.06028, 0.1177, 0.05988, 0.1181, 0.05988, 0.121, 0.05802, 0.1205, 0.05823, 0.1205, 0.05781, 0.2411, 0.04933, 0.2414, 0.0492, 0.2414, 0.04946, 0.1157, 0.05968, 0.1161, 0.05968, 0.1161, 0.06007, 0.1157, 0.06007, 0.121, 0.05802, 0.1205, 0.05781, 0.1208, 0.05752, 0.2411, 0.04933, 0.2412, 0.04903, 0.2414, 0.0492, 0.1157, 0.06007, 0.1161, 0.06007, 0.1161, 0.06046, 0.1157, 0.06046, 0.121, 0.05802, 0.1208, 0.05752, 0.1212, 0.05752, 0.2411, 0.04933, 0.241, 0.04903, 0.2412, 0.04903, 0.1156, 0.06095, 0.1152, 0.06095, 0.1152, 0.06058, 0.1156, 0.06058, 0.1118, 0.05887, 0.1116, 0.05905, 0.1114, 0.05896, 0.1117, 0.05867, 0.1116, 0.05905, 0.1116, 0.0593, 0.1114, 0.05938, 0.1114, 0.05896, 0.1116, 0.0593, 0.1118, 0.05948, 0.1117, 0.05968, 0.1114, 0.05938, 0.1118, 0.05948, 0.1121, 0.05948, 0.1121, 0.05968, 0.1117, 0.05968, 0.1121, 0.05948, 0.1122, 0.0593, 0.1124, 0.05938, 0.1121, 0.05968, 0.1122, 0.0593, 0.1122, 0.05905, 0.1124, 0.05896, 0.1124, 0.05938, 0.1122, 0.05905, 0.1121, 0.05887, 0.1121, 0.05867, 0.1124, 0.05896, 0.1121, 0.05887, 0.1118, 0.05887, 0.1117, 0.05867, 0.1121, 0.05867])
me_plane_028.materials.append(mat_material_007)
me_plane_028.use_remesh_fix_poles = True
me_plane_028.use_remesh_preserve_attributes = False
me_plane_028.use_mirror_vertex_groups = False
me_plane_028.update()
me_plane_027 = bpy.data.meshes.new('Plane.027')
me_plane_027.from_pydata([(-0.4098, -1.243, 0.2285), (-0.5735, -1.243, 0.2285), (-0.4098, -1.016, 0.2285), (-0.5735, -1.016, 0.2285), (-0.4098, -1.082, 0.06735), (-0.5735, -1.082, 0.06735), (-0.4098, -1.243, 0.0005925), (-0.5735, -1.243, 0.0005925), (-0.4098, -1.405, 0.06735), (-0.5735, -1.405, 0.06735), (-0.4098, -1.471, 0.2285), (-0.5735, -1.471, 0.2285), (-0.4098, -1.405, 0.3897), (-0.5735, -1.405, 0.3897), (-0.4098, -1.243, 0.4564), (-0.5735, -1.243, 0.4564), (-0.4098, -1.082, 0.3897), (-0.5735, -1.082, 0.3897), (-0.5735, -1.147, 0.1316), (-0.5735, -1.106, 0.2285), (-0.5735, -1.243, 0.09152), (-0.5735, -1.34, 0.1316), (-0.5735, -1.38, 0.2285), (-0.5735, -1.34, 0.3254), (-0.5735, -1.243, 0.3655), (-0.5735, -1.147, 0.3254)], [], [(0, 4, 2), (1, 19, 18), (2, 4, 5, 3), (0, 6, 4), (1, 18, 20), (4, 6, 7, 5), (0, 8, 6), (1, 20, 21), (6, 8, 9, 7), (0, 10, 8), (1, 21, 22), (8, 10, 11, 9), (0, 12, 10), (1, 22, 23), (10, 12, 13, 11), (0, 14, 12), (1, 23, 24), (12, 14, 15, 13), (0, 16, 14), (1, 24, 25), (14, 16, 17, 15), (0, 2, 16), (1, 25, 19), (16, 2, 3, 17), (19, 3, 5, 18), (18, 5, 7, 20), (20, 7, 9, 21), (21, 9, 11, 22), (22, 11, 13, 23), (23, 13, 15, 24), (24, 15, 17, 25), (25, 17, 3, 19)])
_uv = me_plane_027.uv_layers.new(name='UVMap')
_uv.uv.foreach_set('vector', [0.1147, 0.05937, 0.1142, 0.05958, 0.1145, 0.05988, 0.2464, 0.04933, 0.2461, 0.04946, 0.2463, 0.04964, 0.1219, 0.06016, 0.1219, 0.06056, 0.1223, 0.06056, 0.1223, 0.06016, 0.1147, 0.05937, 0.1142, 0.05916, 0.1142, 0.05958, 0.2464, 0.04933, 0.2463, 0.04964, 0.2465, 0.04964, 0.1219, 0.06056, 0.1219, 0.06017, 0.1215, 0.06017, 0.1215, 0.06056, 0.1147, 0.05937, 0.1145, 0.05886, 0.1142, 0.05916, 0.2464, 0.04933, 0.2465, 0.04964, 0.2467, 0.04946, 0.1219, 0.06017, 0.1219, 0.05978, 0.1215, 0.05978, 0.1215, 0.06017, 0.1147, 0.05937, 0.1149, 0.05886, 0.1145, 0.05886, 0.2464, 0.04933, 0.2467, 0.04946, 0.2467, 0.04921, 0.1224, 0.05276, 0.1224, 0.05239, 0.122, 0.05239, 0.122, 0.05276, 0.1147, 0.05937, 0.1152, 0.05916, 0.1149, 0.05886, 0.2464, 0.04933, 0.2467, 0.04921, 0.2465, 0.04903, 0.1224, 0.05239, 0.1224, 0.05199, 0.122, 0.05199, 0.122, 0.05239, 0.1147, 0.05937, 0.1152, 0.05958, 0.1152, 0.05916, 0.2464, 0.04933, 0.2465, 0.04903, 0.2463, 0.04903, 0.1182, 0.05985, 0.1182, 0.06023, 0.1186, 0.06023, 0.1186, 0.05985, 0.1147, 0.05937, 0.1149, 0.05988, 0.1152, 0.05958, 0.2464, 0.04933, 0.2463, 0.04903, 0.2461, 0.04921, 0.1182, 0.06023, 0.1182, 0.06063, 0.1186, 0.06063, 0.1186, 0.06023, 0.1147, 0.05937, 0.1145, 0.05988, 0.1149, 0.05988, 0.2464, 0.04933, 0.2461, 0.04921, 0.2461, 0.04946, 0.1219, 0.05978, 0.1219, 0.06016, 0.1223, 0.06016, 0.1223, 0.05978, 0.1169, 0.0593, 0.1167, 0.05939, 0.117, 0.05968, 0.1171, 0.05948, 0.1171, 0.05948, 0.117, 0.05968, 0.1174, 0.05968, 0.1173, 0.05948, 0.1173, 0.05948, 0.1174, 0.05968, 0.1177, 0.05939, 0.1175, 0.0593, 0.1175, 0.0593, 0.1177, 0.05939, 0.1177, 0.05897, 0.1175, 0.05905, 0.1175, 0.05905, 0.1177, 0.05897, 0.1174, 0.05867, 0.1173, 0.05887, 0.1173, 0.05887, 0.1174, 0.05867, 0.117, 0.05867, 0.1171, 0.05887, 0.1171, 0.05887, 0.117, 0.05867, 0.1167, 0.05897, 0.1169, 0.05905, 0.1169, 0.05905, 0.1167, 0.05897, 0.1167, 0.05939, 0.1169, 0.0593])
me_plane_027.materials.append(mat_material_007)
me_plane_027.use_remesh_fix_poles = True
me_plane_027.use_remesh_preserve_attributes = False
me_plane_027.use_mirror_vertex_groups = False
me_plane_027.update()
me_plane_026 = bpy.data.meshes.new('Plane.026')
me_plane_026.from_pydata([(0.2332, 0.6371, 0.2285), (0.3969, 0.6371, 0.2285), (0.2332, 0.865, 0.2285), (0.3969, 0.865, 0.2285), (0.2332, 0.7983, 0.06735), (0.3969, 0.7983, 0.06735), (0.2332, 0.6371, 0.0005925), (0.3969, 0.6371, 0.0005925), (0.2332, 0.4759, 0.06735), (0.3969, 0.4759, 0.06735), (0.2332, 0.4092, 0.2285), (0.3969, 0.4092, 0.2285), (0.2332, 0.4759, 0.3897), (0.3969, 0.4759, 0.3897), (0.2332, 0.6371, 0.4564), (0.3969, 0.6371, 0.4564), (0.2332, 0.7983, 0.3897), (0.3969, 0.7983, 0.3897), (0.4098, 0.6371, 0.2285), (0.5735, 0.6371, 0.2285), (0.4098, 0.865, 0.2285), (0.5735, 0.865, 0.2285), (0.4098, 0.7983, 0.06735), (0.5735, 0.7983, 0.06735), (0.4098, 0.6371, 0.0005925), (0.5735, 0.6371, 0.0005925), (0.4098, 0.4759, 0.06735), (0.5735, 0.4759, 0.06735), (0.4098, 0.4092, 0.2285), (0.5735, 0.4092, 0.2285), (0.4098, 0.4759, 0.3897), (0.5735, 0.4759, 0.3897), (0.4098, 0.6371, 0.4564), (0.5735, 0.6371, 0.4564), (0.4098, 0.7983, 0.3897), (0.5735, 0.7983, 0.3897), (0.5735, 0.734, 0.1316), (0.5735, 0.7741, 0.2285), (0.5735, 0.6371, 0.09152), (0.5735, 0.5402, 0.1316), (0.5735, 0.5001, 0.2285), (0.5735, 0.5402, 0.3254), (0.5735, 0.6371, 0.3655), (0.5735, 0.734, 0.3254)], [], [(0, 2, 4), (1, 5, 3), (2, 3, 5, 4), (0, 4, 6), (1, 7, 5), (4, 5, 7, 6), (0, 6, 8), (1, 9, 7), (6, 7, 9, 8), (0, 8, 10), (1, 11, 9), (8, 9, 11, 10), (0, 10, 12), (1, 13, 11), (10, 11, 13, 12), (0, 12, 14), (1, 15, 13), (12, 13, 15, 14), (0, 14, 16), (1, 17, 15), (14, 15, 17, 16), (0, 16, 2), (1, 3, 17), (16, 17, 3, 2), (18, 20, 22), (19, 36, 37), (20, 21, 23, 22), (18, 22, 24), (19, 38, 36), (22, 23, 25, 24), (18, 24, 26), (19, 39, 38), (24, 25, 27, 26), (18, 26, 28), (19, 40, 39), (26, 27, 29, 28), (18, 28, 30), (19, 41, 40), (28, 29, 31, 30), (18, 30, 32), (19, 42, 41), (30, 31, 33, 32), (18, 32, 34), (19, 43, 42), (32, 33, 35, 34), (18, 34, 20), (19, 37, 43), (34, 35, 21, 20), (37, 36, 23, 21), (36, 38, 25, 23), (38, 39, 27, 25), (39, 40, 29, 27), (40, 41, 31, 29), (41, 42, 33, 31), (42, 43, 35, 33), (43, 37, 21, 35)])
_uv = me_plane_026.uv_layers.new(name='UVMap')
_uv.uv.foreach_set('vector', [0.1211, 0.05525, 0.1209, 0.05576, 0.1206, 0.05547, 0.12, 0.05907, 0.1205, 0.05928, 0.1202, 0.05958, 0.1225, 0.05495, 0.1221, 0.05495, 0.1221, 0.05454, 0.1225, 0.05454, 0.1211, 0.05525, 0.1206, 0.05547, 0.1206, 0.05504, 0.12, 0.05907, 0.1205, 0.05886, 0.1205, 0.05928, 0.119, 0.06063, 0.1186, 0.06063, 0.1186, 0.06024, 0.119, 0.06024, 0.1211, 0.05525, 0.1206, 0.05504, 0.1209, 0.05475, 0.12, 0.05907, 0.1202, 0.05857, 0.1205, 0.05886, 0.119, 0.06024, 0.1186, 0.06024, 0.1186, 0.05985, 0.119, 0.05985, 0.1211, 0.05525, 0.1209, 0.05475, 0.1214, 0.05475, 0.12, 0.05907, 0.1198, 0.05857, 0.1202, 0.05857, 0.1134, 0.06074, 0.113, 0.06074, 0.113, 0.06037, 0.1134, 0.06037, 0.1211, 0.05525, 0.1214, 0.05475, 0.1216, 0.05504, 0.12, 0.05907, 0.1195, 0.05886, 0.1198, 0.05857, 0.1134, 0.06037, 0.113, 0.06037, 0.113, 0.05997, 0.1134, 0.05997, 0.1211, 0.05525, 0.1216, 0.05504, 0.1216, 0.05547, 0.12, 0.05907, 0.1195, 0.05928, 0.1195, 0.05886, 0.1169, 0.06046, 0.1165, 0.06046, 0.1165, 0.06007, 0.1169, 0.06007, 0.1211, 0.05525, 0.1216, 0.05547, 0.1214, 0.05576, 0.12, 0.05907, 0.1198, 0.05958, 0.1195, 0.05928, 0.1169, 0.06007, 0.1165, 0.06007, 0.1165, 0.05968, 0.1169, 0.05968, 0.1211, 0.05525, 0.1214, 0.05576, 0.1209, 0.05576, 0.12, 0.05907, 0.1202, 0.05958, 0.1198, 0.05958, 0.1225, 0.05532, 0.1221, 0.05532, 0.1221, 0.05495, 0.1225, 0.05495, 0.1211, 0.05666, 0.1216, 0.05687, 0.1213, 0.05717, 0.2454, 0.04933, 0.2455, 0.04903, 0.2457, 0.04921, 0.1225, 0.0565, 0.1221, 0.0565, 0.1221, 0.05609, 0.1225, 0.05609, 0.1211, 0.05666, 0.1213, 0.05717, 0.1209, 0.05717, 0.2454, 0.04933, 0.2452, 0.04903, 0.2455, 0.04903, 0.1128, 0.06066, 0.1124, 0.06066, 0.1124, 0.06027, 0.1128, 0.06027, 0.1211, 0.05666, 0.1209, 0.05717, 0.1206, 0.05687, 0.2454, 0.04933, 0.2451, 0.04921, 0.2452, 0.04903, 0.1128, 0.06027, 0.1124, 0.06027, 0.1124, 0.05988, 0.1128, 0.05988, 0.1211, 0.05666, 0.1206, 0.05687, 0.1206, 0.05645, 0.2454, 0.04933, 0.2451, 0.04946, 0.2451, 0.04921, 0.1224, 0.05934, 0.122, 0.05934, 0.122, 0.05897, 0.1224, 0.05897, 0.1211, 0.05666, 0.1206, 0.05645, 0.1209, 0.05615, 0.2454, 0.04933, 0.2452, 0.04964, 0.2451, 0.04946, 0.1224, 0.05897, 0.122, 0.05897, 0.122, 0.05857, 0.1224, 0.05857, 0.1211, 0.05666, 0.1209, 0.05615, 0.1213, 0.05615, 0.2454, 0.04933, 0.2455, 0.04964, 0.2452, 0.04964, 0.1165, 0.06046, 0.1161, 0.06046, 0.1161, 0.06007, 0.1165, 0.06007, 0.1211, 0.05666, 0.1213, 0.05615, 0.1216, 0.05645, 0.2454, 0.04933, 0.2457, 0.04946, 0.2455, 0.04964, 0.1165, 0.06007, 0.1161, 0.06007, 0.1161, 0.05968, 0.1165, 0.05968, 0.1211, 0.05666, 0.1216, 0.05645, 0.1216, 0.05687, 0.2454, 0.04933, 0.2457, 0.04921, 0.2457, 0.04946, 0.1225, 0.05687, 0.1221, 0.05687, 0.1221, 0.0565, 0.1225, 0.0565, 0.1165, 0.05905, 0.1163, 0.05887, 0.1164, 0.05867, 0.1167, 0.05897, 0.1163, 0.05887, 0.1161, 0.05887, 0.116, 0.05867, 0.1164, 0.05867, 0.1161, 0.05887, 0.1159, 0.05905, 0.1157, 0.05897, 0.116, 0.05867, 0.1159, 0.05905, 0.1159, 0.0593, 0.1157, 0.05939, 0.1157, 0.05897, 0.1159, 0.0593, 0.1161, 0.05948, 0.116, 0.05968, 0.1157, 0.05939, 0.1161, 0.05948, 0.1163, 0.05948, 0.1164, 0.05968, 0.116, 0.05968, 0.1163, 0.05948, 0.1165, 0.0593, 0.1167, 0.05939, 0.1164, 0.05968, 0.1165, 0.0593, 0.1165, 0.05905, 0.1167, 0.05897, 0.1167, 0.05939])
me_plane_026.materials.append(mat_material_007)
me_plane_026.use_remesh_fix_poles = True
me_plane_026.use_remesh_preserve_attributes = False
me_plane_026.use_mirror_vertex_groups = False
me_plane_026.update()
me_plane_025 = bpy.data.meshes.new('Plane.025')
me_plane_025.from_pydata([(-0.2332, 0.6371, 0.2285), (-0.3969, 0.6371, 0.2285), (-0.2332, 0.865, 0.2285), (-0.3969, 0.865, 0.2285), (-0.2332, 0.7983, 0.06735), (-0.3969, 0.7983, 0.06735), (-0.2332, 0.6371, 0.0005925), (-0.3969, 0.6371, 0.0005925), (-0.2332, 0.4759, 0.06735), (-0.3969, 0.4759, 0.06735), (-0.2332, 0.4092, 0.2285), (-0.3969, 0.4092, 0.2285), (-0.2332, 0.4759, 0.3897), (-0.3969, 0.4759, 0.3897), (-0.2332, 0.6371, 0.4564), (-0.3969, 0.6371, 0.4564), (-0.2332, 0.7983, 0.3897), (-0.3969, 0.7983, 0.3897), (-0.4098, 0.6371, 0.2285), (-0.5735, 0.6371, 0.2285), (-0.4098, 0.865, 0.2285), (-0.5735, 0.865, 0.2285), (-0.4098, 0.7983, 0.06735), (-0.5735, 0.7983, 0.06735), (-0.4098, 0.6371, 0.0005925), (-0.5735, 0.6371, 0.0005925), (-0.4098, 0.4759, 0.06735), (-0.5735, 0.4759, 0.06735), (-0.4098, 0.4092, 0.2285), (-0.5735, 0.4092, 0.2285), (-0.4098, 0.4759, 0.3897), (-0.5735, 0.4759, 0.3897), (-0.4098, 0.6371, 0.4564), (-0.5735, 0.6371, 0.4564), (-0.4098, 0.7983, 0.3897), (-0.5735, 0.7983, 0.3897), (-0.5735, 0.734, 0.1316), (-0.5735, 0.7741, 0.2285), (-0.5735, 0.6371, 0.09152), (-0.5735, 0.5402, 0.1316), (-0.5735, 0.5001, 0.2285), (-0.5735, 0.5402, 0.3254), (-0.5735, 0.6371, 0.3655), (-0.5735, 0.734, 0.3254)], [], [(0, 4, 2), (1, 3, 5), (2, 4, 5, 3), (0, 6, 4), (1, 5, 7), (4, 6, 7, 5), (0, 8, 6), (1, 7, 9), (6, 8, 9, 7), (0, 10, 8), (1, 9, 11), (8, 10, 11, 9), (0, 12, 10), (1, 11, 13), (10, 12, 13, 11), (0, 14, 12), (1, 13, 15), (12, 14, 15, 13), (0, 16, 14), (1, 15, 17), (14, 16, 17, 15), (0, 2, 16), (1, 17, 3), (16, 2, 3, 17), (18, 22, 20), (19, 37, 36), (20, 22, 23, 21), (18, 24, 22), (19, 36, 38), (22, 24, 25, 23), (18, 26, 24), (19, 38, 39), (24, 26, 27, 25), (18, 28, 26), (19, 39, 40), (26, 28, 29, 27), (18, 30, 28), (19, 40, 41), (28, 30, 31, 29), (18, 32, 30), (19, 41, 42), (30, 32, 33, 31), (18, 34, 32), (19, 42, 43), (32, 34, 35, 33), (18, 20, 34), (19, 43, 37), (34, 20, 21, 35), (37, 21, 23, 36), (36, 23, 25, 38), (38, 25, 27, 39), (39, 27, 29, 40), (40, 29, 31, 41), (41, 31, 33, 42), (42, 33, 35, 43), (43, 35, 21, 37)])
_uv = me_plane_025.uv_layers.new(name='UVMap')
_uv.uv.foreach_set('vector', [0.1135, 0.05946, 0.114, 0.05925, 0.1138, 0.05895, 0.1109, 0.05917, 0.1107, 0.05867, 0.1104, 0.05896, 0.1134, 0.06034, 0.1134, 0.06074, 0.1138, 0.06074, 0.1138, 0.06034, 0.1135, 0.05946, 0.114, 0.05967, 0.114, 0.05925, 0.1109, 0.05917, 0.1104, 0.05896, 0.1104, 0.05938, 0.1172, 0.06046, 0.1172, 0.06007, 0.1169, 0.06007, 0.1169, 0.06046, 0.1135, 0.05946, 0.1138, 0.05997, 0.114, 0.05967, 0.1109, 0.05917, 0.1104, 0.05938, 0.1107, 0.05968, 0.1172, 0.06007, 0.1172, 0.05968, 0.1169, 0.05968, 0.1169, 0.06007, 0.1135, 0.05946, 0.1133, 0.05997, 0.1138, 0.05997, 0.1109, 0.05917, 0.1107, 0.05968, 0.1111, 0.05968, 0.1225, 0.05609, 0.1225, 0.05572, 0.1221, 0.05572, 0.1221, 0.05609, 0.1135, 0.05946, 0.113, 0.05967, 0.1133, 0.05997, 0.1109, 0.05917, 0.1111, 0.05968, 0.1114, 0.05938, 0.1225, 0.05572, 0.1225, 0.05532, 0.1221, 0.05532, 0.1221, 0.05572, 0.1135, 0.05946, 0.113, 0.05925, 0.113, 0.05967, 0.1109, 0.05917, 0.1114, 0.05938, 0.1114, 0.05896, 0.1142, 0.05988, 0.1142, 0.06026, 0.1146, 0.06026, 0.1146, 0.05988, 0.1135, 0.05946, 0.1133, 0.05895, 0.113, 0.05925, 0.1109, 0.05917, 0.1114, 0.05896, 0.1111, 0.05867, 0.1142, 0.06026, 0.1142, 0.06066, 0.1146, 0.06066, 0.1146, 0.06026, 0.1135, 0.05946, 0.1138, 0.05895, 0.1133, 0.05895, 0.1109, 0.05917, 0.1111, 0.05867, 0.1107, 0.05867, 0.1134, 0.05997, 0.1134, 0.06034, 0.1138, 0.06034, 0.1138, 0.05997, 0.121, 0.05907, 0.1215, 0.05886, 0.1212, 0.05857, 0.2479, 0.0495, 0.2478, 0.04919, 0.2476, 0.04937, 0.122, 0.05345, 0.122, 0.05385, 0.1224, 0.05385, 0.1224, 0.05345, 0.121, 0.05907, 0.1215, 0.05928, 0.1215, 0.05886, 0.2479, 0.0495, 0.2476, 0.04937, 0.2476, 0.04962, 0.1176, 0.06046, 0.1176, 0.06007, 0.1172, 0.06007, 0.1172, 0.06046, 0.121, 0.05907, 0.1212, 0.05958, 0.1215, 0.05928, 0.2479, 0.0495, 0.2476, 0.04962, 0.2478, 0.0498, 0.1176, 0.06007, 0.1176, 0.05968, 0.1172, 0.05968, 0.1172, 0.06007, 0.121, 0.05907, 0.1208, 0.05958, 0.1212, 0.05958, 0.2479, 0.0495, 0.2478, 0.0498, 0.248, 0.0498, 0.1225, 0.05809, 0.1225, 0.05772, 0.1221, 0.05772, 0.1221, 0.05809, 0.121, 0.05907, 0.1205, 0.05928, 0.1208, 0.05958, 0.2479, 0.0495, 0.248, 0.0498, 0.2482, 0.04962, 0.1225, 0.05772, 0.1225, 0.05732, 0.1221, 0.05732, 0.1221, 0.05772, 0.121, 0.05907, 0.1205, 0.05886, 0.1205, 0.05928, 0.2479, 0.0495, 0.2482, 0.04962, 0.2482, 0.04937, 0.119, 0.05985, 0.119, 0.06023, 0.1194, 0.06023, 0.1194, 0.05985, 0.121, 0.05907, 0.1208, 0.05857, 0.1205, 0.05886, 0.2479, 0.0495, 0.2482, 0.04937, 0.248, 0.04919, 0.119, 0.06023, 0.119, 0.06063, 0.1194, 0.06063, 0.1194, 0.06023, 0.121, 0.05907, 0.1212, 0.05857, 0.1208, 0.05857, 0.2479, 0.0495, 0.248, 0.04919, 0.2478, 0.04919, 0.122, 0.05307, 0.122, 0.05345, 0.1224, 0.05345, 0.1224, 0.05307, 0.1186, 0.05903, 0.1185, 0.05883, 0.1182, 0.05913, 0.1184, 0.05921, 0.1184, 0.05921, 0.1182, 0.05913, 0.1182, 0.05955, 0.1184, 0.05947, 0.1184, 0.05947, 0.1182, 0.05955, 0.1185, 0.05985, 0.1186, 0.05965, 0.1186, 0.05965, 0.1185, 0.05985, 0.1189, 0.05985, 0.1188, 0.05965, 0.1188, 0.05965, 0.1189, 0.05985, 0.1192, 0.05955, 0.119, 0.05947, 0.119, 0.05947, 0.1192, 0.05955, 0.1192, 0.05913, 0.119, 0.05921, 0.119, 0.05921, 0.1192, 0.05913, 0.1189, 0.05883, 0.1188, 0.05903, 0.1188, 0.05903, 0.1189, 0.05883, 0.1185, 0.05883, 0.1186, 0.05903])
me_plane_025.materials.append(mat_material_007)
me_plane_025.use_remesh_fix_poles = True
me_plane_025.use_remesh_preserve_attributes = False
me_plane_025.use_mirror_vertex_groups = False
me_plane_025.update()

# ---- objects
ob_ice_cream_van = bpy.data.objects.new('Ice_Cream_Van', me_plane_005)
ob_wheel_fl = bpy.data.objects.new('Wheel_FL', me_plane_028)
ob_wheel_fr = bpy.data.objects.new('Wheel_FR', me_plane_027)
ob_wheel_rl = bpy.data.objects.new('Wheel_RL', me_plane_026)
ob_wheel_rr = bpy.data.objects.new('Wheel_RR', me_plane_025)

# ---- transforms, parenting, visibility, modifiers, constraints
ob_ice_cream_van.location = (0.0, 0.0, 0.0)
ob_ice_cream_van.lineart.crease_threshold = 0.0
ob_wheel_fl.parent = ob_ice_cream_van
ob_wheel_fl.location = (0.0, 0.0, 0.0)
ob_wheel_fl.lineart.crease_threshold = 0.0
ob_wheel_fr.parent = ob_ice_cream_van
ob_wheel_fr.location = (0.0, 0.0, 0.0)
ob_wheel_fr.lineart.crease_threshold = 0.0
ob_wheel_rl.parent = ob_ice_cream_van
ob_wheel_rl.location = (0.0, 0.0, 0.0)
ob_wheel_rl.lineart.crease_threshold = 0.0
ob_wheel_rr.parent = ob_ice_cream_van
ob_wheel_rr.location = (0.0, 0.0, 0.0)
ob_wheel_rr.lineart.crease_threshold = 0.0

# ---- collection membership
col_collection.objects.link(ob_ice_cream_van)
col_collection.objects.link(ob_wheel_fl)
col_collection.objects.link(ob_wheel_fr)
col_collection.objects.link(ob_wheel_rl)
col_collection.objects.link(ob_wheel_rr)

# ---- scene / render settings (as saved in the file)
scene.frame_start = 1; scene.frame_end = 250; scene.frame_set(0)
scene.render.engine = 'BLENDER_EEVEE_NEXT'
scene.cycles.use_denoising = False
scene.cycles.samples = 128
scene.cycles.sampling_pattern = 'TABULATED_SOBOL'
scene.cycles.use_adaptive_sampling = False
scene.cycles.use_light_tree = False
scene.view_settings.view_transform = 'Filmic'
bpy.context.view_layer.update()

# ---- added for rendering (the .blend has no active camera and no usable light): camera, sun
cam_auto = bpy.data.cameras.new('AutoCamera')
cam_auto.lens = 50.0
cam_auto.sensor_width = 36.0
cam_auto.clip_end = 1000.0
ob_auto_camera = bpy.data.objects.new('AutoCamera', cam_auto)
scene.collection.objects.link(ob_auto_camera)
ob_auto_camera.location = (3.4451, -4.30334, 3.66421)
ob_auto_camera.rotation_euler = (1.09748, -7.21219e-08, 0.694738)
scene.camera = ob_auto_camera
light_auto_sun = bpy.data.lights.new('AutoSun', 'SUN')
light_auto_sun.energy = 3.0
light_auto_sun.angle = 0.0523599
ob_auto_sun = bpy.data.objects.new('AutoSun', light_auto_sun)
scene.collection.objects.link(ob_auto_sun)
ob_auto_sun.rotation_euler = (0.872665, 0.174533, 0.523599)
bpy.context.view_layer.update()
